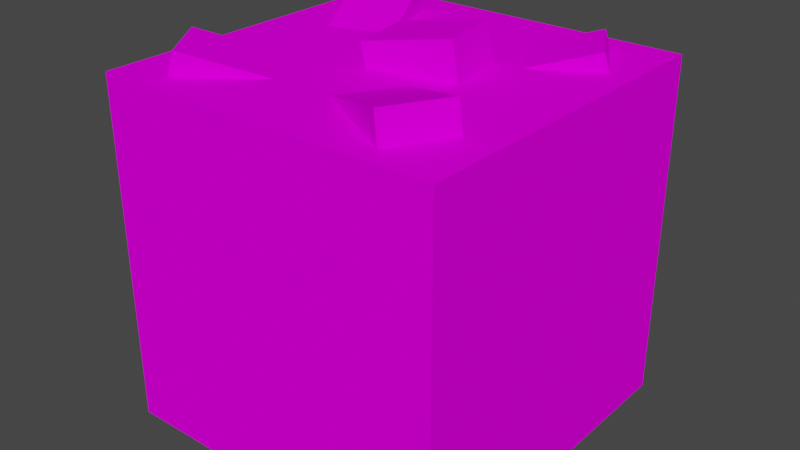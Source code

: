 # Source: lexa_materials_ore.blend  (saved by Blender 2.82.7; exported with 4.5.12 LTS)
import bpy
from mathutils import Matrix  # noqa: F401  (used for matrix-valued properties, if any)

bpy.ops.wm.read_factory_settings(use_empty=True)
scene = bpy.context.scene
scene.name = 'Scene'

# ---- collections
col_collection = bpy.data.collections.new('Collection'); scene.collection.children.link(col_collection)

# ---- images (referenced by path relative to the original .blend; pixels are not part of the script)
import os
ASSET_DIR = os.environ.get("B2B_ASSET_DIR", "")  # directory of the original .blend (textures are referenced by path, not embedded)
HERE = os.path.dirname(os.path.abspath(__file__))  # packed textures are extracted next to this script under _unpacked/

def load_image(name, relpath, width, height, colorspace="sRGB"):
    """Load a texture the original file referenced (path relative to the .blend, or extracted next to this script)."""
    p = next((c for c in (os.path.join(HERE, relpath), os.path.join(ASSET_DIR, relpath)) if relpath and os.path.exists(c)), "")
    if p:
        img = bpy.data.images.load(p, check_existing=True)
        img.name = name
    else:  # same state as the original file: an image datablock whose file is absent (Cycles renders it pink)
        img = bpy.data.images.new(name, width, height)
        img.source = "FILE"
        img.filepath = "//" + (relpath or name)
    img.colorspace_settings.name = colorspace
    return img
img_terrain_stone_green_png = load_image('terrain_stone_green.png', 'terrain_stone_green.png', 1024, 1024, 'sRGB')
img_terrain_ore_copper_png = load_image('terrain_ore_copper.png', 'terrain_ore_copper.png', 1024, 1024, 'sRGB')

# ---- materials (node trees are filled in below, after node groups)
mat_stone = bpy.data.materials.new('stone')
mat_stone.alpha_threshold = 0.0
mat_stone.use_transparent_shadow = False
mat_stone.line_color = (0.0, 0.0, 0.0, 1.0)
mat_ore = bpy.data.materials.new('ore')
mat_ore.use_transparent_shadow = False

# ---- material node trees
mat_stone.use_nodes = True; mat_stone.node_tree.nodes.clear()
_N = mat_stone.node_tree.nodes; _L = mat_stone.node_tree.links
n0 = _N.new('ShaderNodeOutputMaterial'); n0.name = 'Material Output'; n0.location = (300, 300)
n1 = _N.new('ShaderNodeBsdfPrincipled'); n1.name = 'Principled BSDF'; n1.location = (10, 300)
n1.distribution = 'GGX'
n1.subsurface_method = 'BURLEY'
n1.inputs[2].default_value = 1.0
n1.inputs[3].default_value = 1.45
n1.inputs[13].default_value = 0.0
n1.inputs[27].default_value = (0.0, 0.0, 0.0, 1.0)
n1.inputs[28].default_value = 1.0
n2 = _N.new('ShaderNodeTexImage'); n2.name = 'Image Texture'; n2.location = (-280, 280)
n2.image = img_terrain_stone_green_png
n2.interpolation = 'Closest'
_L.new(n1.outputs[0], n0.inputs[0])
_L.new(n2.outputs[0], n1.inputs[0])
n0.is_active_output = True
mat_ore.use_nodes = True; mat_ore.node_tree.nodes.clear()
_N = mat_ore.node_tree.nodes; _L = mat_ore.node_tree.links
n0 = _N.new('ShaderNodeOutputMaterial'); n0.name = 'Material Output'; n0.location = (300, 300)
n1 = _N.new('ShaderNodeBsdfPrincipled'); n1.name = 'Principled BSDF'; n1.location = (10, 300)
n1.distribution = 'GGX'
n1.subsurface_method = 'BURLEY'
n1.inputs[2].default_value = 1.0
n1.inputs[3].default_value = 1.45
n1.inputs[13].default_value = 0.0
n1.inputs[27].default_value = (0.0, 0.0, 0.0, 1.0)
n1.inputs[28].default_value = 1.0
n2 = _N.new('ShaderNodeTexImage'); n2.name = 'Image Texture'; n2.location = (-280, 280)
n2.image = img_terrain_ore_copper_png
n2.interpolation = 'Closest'
_L.new(n1.outputs[0], n0.inputs[0])
_L.new(n2.outputs[0], n1.inputs[0])
n0.is_active_output = True

# ---- world
world_world = bpy.data.worlds.new('World'); scene.world = world_world
world_world.use_nodes = True; world_world.node_tree.nodes.clear()
_N = world_world.node_tree.nodes; _L = world_world.node_tree.links
n0 = _N.new('ShaderNodeOutputWorld'); n0.name = 'World Output'; n0.location = (300, 300)
n1 = _N.new('ShaderNodeBackground'); n1.name = 'Background'; n1.location = (10, 300)
n1.inputs[0].default_value = (0.05088, 0.05088, 0.05088, 1.0)
_L.new(n1.outputs[0], n0.inputs[0])
n0.is_active_output = True
world_world.color = (0.05088, 0.05088, 0.05088)
world_world.use_sun_shadow = False
world_world.sun_shadow_jitter_overblur = 0.0

# ---- meshes
me_cube = bpy.data.meshes.new('Cube')
me_cube.from_pydata([(1.0, 1.0, 1.0), (1.0, 1.0, -1.0), (1.0, -1.0, 1.0), (1.0, -1.0, -1.0), (-1.0, 1.0, 1.0), (-1.0, 1.0, -1.0), (-1.0, -1.0, 1.0), (-1.0, -1.0, -1.0), (0.8207, -0.5672, 0.9226), (0.7646, -0.5349, 1.164), (0.6332, -0.892, 0.9226), (0.5771, -0.8596, 1.164), (0.2979, -0.2654, 0.7609), (0.2418, -0.233, 1.002), (0.1104, -0.5901, 0.7609), (0.05432, -0.5578, 1.002), (-0.8538, 0.6895, 0.9196), (-0.8245, 0.6091, 1.155), (-0.5014, 0.8177, 0.9196), (-0.4721, 0.7374, 1.155), (-0.6529, 0.1376, 0.7058), (-0.6236, 0.05725, 0.9408), (-0.3005, 0.2659, 0.7058), (-0.2712, 0.1855, 0.9408), (0.3729, 0.2404, 0.6984), (0.3168, 0.208, 0.9399), (0.1854, 0.5651, 0.6984), (0.1293, 0.5328, 0.9399), (0.8957, 0.5422, 0.8601), (0.8396, 0.5099, 1.102), (0.7082, 0.867, 0.8601), (0.6521, 0.8346, 1.102), (-0.4685, -0.2168, 0.7234), (-0.4155, -0.1797, 0.9649), (-0.2535, -0.524, 0.7234), (-0.2004, -0.4869, 0.9649), (-0.9631, -0.5631, 0.8851), (-0.9101, -0.526, 1.127), (-0.748, -0.8703, 0.8851), (-0.695, -0.8332, 1.127), (-0.06258, -0.1611, 0.8851), (-0.1053, -0.1687, 1.131), (-0.1277, 0.2082, 0.8851), (-0.1704, 0.2006, 1.131), (0.4223, -0.07563, 0.972), (0.3796, -0.08317, 1.218), (0.3572, 0.2937, 0.972), (0.3145, 0.2861, 1.218)], [], [(0, 4, 6, 2), (3, 2, 6, 7), (7, 6, 4, 5), (1, 0, 2, 3), (5, 4, 0, 1), (8, 9, 11, 10), (10, 11, 15, 14), (14, 15, 13, 12), (12, 13, 9, 8), (15, 11, 9, 13), (16, 17, 19, 18), (18, 19, 23, 22), (22, 23, 21, 20), (20, 21, 17, 16), (23, 19, 17, 21), (24, 25, 27, 26), (26, 27, 31, 30), (30, 31, 29, 28), (28, 29, 25, 24), (31, 27, 25, 29), (32, 33, 35, 34), (34, 35, 39, 38), (38, 39, 37, 36), (36, 37, 33, 32), (39, 35, 33, 37), (40, 41, 43, 42), (42, 43, 47, 46), (46, 47, 45, 44), (44, 45, 41, 40), (47, 43, 41, 45)])
me_cube.polygons.foreach_set('material_index', [0, 0, 0, 0, 0, 1, 1, 1, 1, 1, 1, 1, 1, 1, 1, 1, 1, 1, 1, 1, 1, 1, 1, 1, 1, 1, 1, 1, 1, 1])
_uv = me_cube.uv_layers.new(name='UVMap')
_uv.uv.foreach_set('vector', [0.0, 0.0, 1.0, 0.0, 1.0, 1.0, 0.0, 1.0, 1.0, 0.0, 1.0, 1.0, 0.0, 1.0, -2.98e-08, 0.0, 1.0, -2.98e-08, 1.0, 1.0, 0.0, 1.0, 0.0, 0.0, 1.0, 0.0, 1.0, 1.0, 0.0, 1.0, 0.0, 0.0, 1.0, 0.0, 1.0, 1.0, 0.0, 1.0, 0.0, 0.0, 0.6875, 0.875, 0.6875, 1.0, 0.5, 1.0, 0.5, 0.875, 0.5, 0.75, 0.5, 0.875, 0.1875, 0.875, 0.1875, 0.75, 0.6875, 0.75, 0.6875, 0.875, 0.5, 0.875, 0.5, 0.75, 0.5, 0.875, 0.5, 1.0, 0.1875, 1.0, 0.1875, 0.875, 0.1875, 0.6875, 0.1875, 1.0, 0.0, 1.0, 0.0, 0.6875, 0.6875, 0.875, 0.6875, 1.0, 0.5, 1.0, 0.5, 0.875, 0.5, 0.75, 0.5, 0.875, 0.1875, 0.875, 0.1875, 0.75, 0.6875, 0.75, 0.6875, 0.875, 0.5, 0.875, 0.5, 0.75, 0.5, 0.875, 0.5, 1.0, 0.1875, 1.0, 0.1875, 0.875, 0.1875, 0.6875, 0.1875, 1.0, 0.0, 1.0, 0.0, 0.6875, 0.6875, 0.875, 0.6875, 1.0, 0.5, 1.0, 0.5, 0.875, 0.5, 0.75, 0.5, 0.875, 0.1875, 0.875, 0.1875, 0.75, 0.6875, 0.75, 0.6875, 0.875, 0.5, 0.875, 0.5, 0.75, 0.5, 0.875, 0.5, 1.0, 0.1875, 1.0, 0.1875, 0.875, 0.0, 1.0, 0.0, 0.6875, 0.1875, 0.6875, 0.1875, 1.0, 0.6875, 0.875, 0.6875, 1.0, 0.5, 1.0, 0.5, 0.875, 0.5, 0.75, 0.5, 0.875, 0.1875, 0.875, 0.1875, 0.75, 0.6875, 0.75, 0.6875, 0.875, 0.5, 0.875, 0.5, 0.75, 0.5, 0.875, 0.5, 1.0, 0.1875, 1.0, 0.1875, 0.875, 0.0, 1.0, 0.0, 0.6875, 0.1875, 0.6875, 0.1875, 1.0, 0.6875, 0.875, 0.6875, 1.0, 0.5, 1.0, 0.5, 0.875, 0.4375, 0.75, 0.4375, 0.875, 0.1875, 0.875, 0.1875, 0.75, 0.6875, 0.75, 0.6875, 0.875, 0.5, 0.875, 0.5, 0.75, 0.4375, 0.875, 0.4375, 1.0, 0.1875, 1.0, 0.1875, 0.875, 0.0, 1.0, 0.0, 0.75, 0.1875, 0.75, 0.1875, 1.0])
me_cube.materials.append(mat_stone)
me_cube.materials.append(mat_ore)
me_cube.use_remesh_preserve_volume = False
me_cube.use_remesh_preserve_attributes = False
me_cube.use_mirror_vertex_groups = False
me_cube.update()

# ---- objects
ob_ore = bpy.data.objects.new('ore', me_cube)

# ---- transforms, parenting, visibility, modifiers, constraints
ob_ore.location = (0.0, 0.0, 0.0)
ob_ore.scale = (0.5, 0.5, 0.5)
ob_ore.lock_rotations_4d = False
ob_ore.empty_display_type = 'ARROWS'
ob_ore.lineart.crease_threshold = 0.0

# ---- collection membership
col_collection.objects.link(ob_ore)

# ---- scene / render settings (as saved in the file)
scene.frame_start = 1; scene.frame_end = 250; scene.frame_set(1)
scene.render.engine = 'BLENDER_EEVEE_NEXT'
scene.render.fps = 30
scene.cycles.use_denoising = False
scene.cycles.samples = 128
scene.cycles.sampling_pattern = 'TABULATED_SOBOL'
scene.cycles.use_adaptive_sampling = False
scene.cycles.use_light_tree = False
scene.view_settings.view_transform = 'Filmic'
bpy.context.view_layer.update()

# ---- added for rendering (the .blend has no active camera and no usable light): camera, sun
cam_auto = bpy.data.cameras.new('AutoCamera')
cam_auto.lens = 50.0
cam_auto.sensor_width = 36.0
cam_auto.clip_end = 1000.0
ob_auto_camera = bpy.data.objects.new('AutoCamera', cam_auto)
scene.collection.objects.link(ob_auto_camera)
ob_auto_camera.location = (1.66285, -1.99542, 1.38482)
ob_auto_camera.rotation_euler = (1.09748, -7.21219e-08, 0.694738)
scene.camera = ob_auto_camera
light_auto_sun = bpy.data.lights.new('AutoSun', 'SUN')
light_auto_sun.energy = 3.0
light_auto_sun.angle = 0.0523599
ob_auto_sun = bpy.data.objects.new('AutoSun', light_auto_sun)
scene.collection.objects.link(ob_auto_sun)
ob_auto_sun.rotation_euler = (0.872665, 0.174533, 0.523599)
bpy.context.view_layer.update()
